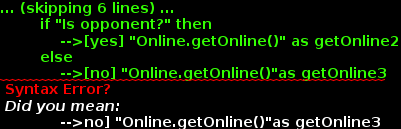

The diagram above was rendered by PlantUML. Its source (embedded in the PNG):
@startuml

    (*) --> "Auth.is_auth"

    if "Is authorized?" then
        -->[yes] "Check opponent?"
        if "Is opponent?" then
            -->[yes] "Online.getOnline()" as getOnline2
        else
            -->[no] "Online.getOnline()"as getOnline3
        endif
    else
      ->[no] "Online.getOnline()"
      -->[Ending process] (*)
    endif

@enduml